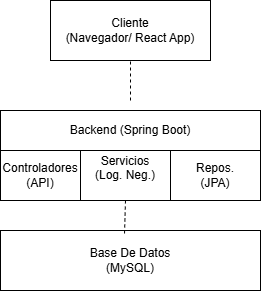

The diagram above was exported from draw.io. Its source (the exported page's mxGraphModel, read from the mxfile embedded in the PNG):
<mxGraphModel dx="880" dy="426" grid="1" gridSize="10" guides="1" tooltips="1" connect="1" arrows="1" fold="1" page="1" pageScale="1" pageWidth="827" pageHeight="1169" math="0" shadow="0">
  <root>
    <mxCell id="0" />
    <mxCell id="1" parent="0" />
    <mxCell id="TWgm0Cy_lk8PN_heZSoH-2" value="Cliente&lt;br&gt;(Navegador/ React App)" style="rounded=0;whiteSpace=wrap;html=1;" parent="1" vertex="1">
      <mxGeometry x="400" y="80" width="160" height="60" as="geometry" />
    </mxCell>
    <mxCell id="TWgm0Cy_lk8PN_heZSoH-4" value="Backend (Spring Boot)" style="rounded=0;whiteSpace=wrap;html=1;" parent="1" vertex="1">
      <mxGeometry x="350" y="190" width="260" height="40" as="geometry" />
    </mxCell>
    <mxCell id="TWgm0Cy_lk8PN_heZSoH-15" value="" style="endArrow=none;dashed=1;html=1;rounded=0;" parent="1" target="TWgm0Cy_lk8PN_heZSoH-13" edge="1">
      <mxGeometry width="50" height="50" relative="1" as="geometry">
        <mxPoint x="390" y="250" as="sourcePoint" />
        <mxPoint x="440" y="200" as="targetPoint" />
      </mxGeometry>
    </mxCell>
    <mxCell id="TWgm0Cy_lk8PN_heZSoH-13" value="Controladores (API)" style="rounded=0;whiteSpace=wrap;html=1;" parent="1" vertex="1">
      <mxGeometry x="350" y="230" width="80" height="50" as="geometry" />
    </mxCell>
    <mxCell id="TWgm0Cy_lk8PN_heZSoH-19" value="Servicios&lt;br&gt;(Log. Neg.)&lt;div&gt;&lt;br&gt;&lt;/div&gt;" style="rounded=0;whiteSpace=wrap;html=1;" parent="1" vertex="1">
      <mxGeometry x="430" y="230" width="90" height="50" as="geometry" />
    </mxCell>
    <mxCell id="TWgm0Cy_lk8PN_heZSoH-20" value="Repos.&lt;br&gt;(JPA)" style="rounded=0;whiteSpace=wrap;html=1;" parent="1" vertex="1">
      <mxGeometry x="520" y="230" width="90" height="50" as="geometry" />
    </mxCell>
    <mxCell id="TWgm0Cy_lk8PN_heZSoH-21" value="Base De Datos&lt;br&gt;(MySQL)" style="rounded=0;whiteSpace=wrap;html=1;" parent="1" vertex="1">
      <mxGeometry x="350" y="310" width="260" height="60" as="geometry" />
    </mxCell>
    <mxCell id="TWgm0Cy_lk8PN_heZSoH-22" value="" style="endArrow=none;dashed=1;html=1;rounded=0;entryX=0.5;entryY=1;entryDx=0;entryDy=0;exitX=0.477;exitY=0.05;exitDx=0;exitDy=0;exitPerimeter=0;" parent="1" source="TWgm0Cy_lk8PN_heZSoH-21" target="TWgm0Cy_lk8PN_heZSoH-19" edge="1">
      <mxGeometry width="50" height="50" relative="1" as="geometry">
        <mxPoint x="440" y="350" as="sourcePoint" />
        <mxPoint x="490" y="300" as="targetPoint" />
      </mxGeometry>
    </mxCell>
    <mxCell id="TWgm0Cy_lk8PN_heZSoH-23" value="" style="endArrow=none;dashed=1;html=1;rounded=0;entryX=0.5;entryY=1;entryDx=0;entryDy=0;" parent="1" target="TWgm0Cy_lk8PN_heZSoH-2" edge="1">
      <mxGeometry width="50" height="50" relative="1" as="geometry">
        <mxPoint x="480" y="180" as="sourcePoint" />
        <mxPoint x="500" y="140" as="targetPoint" />
      </mxGeometry>
    </mxCell>
  </root>
</mxGraphModel>